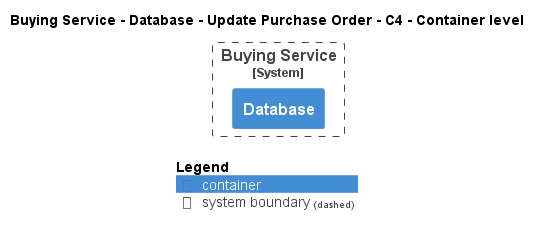

The diagram above was rendered by PlantUML. Its source (embedded in the PNG):
@startuml
!pragma layout smetana
!include ..\..\..\..\..\..\.c4s\C4_Container.puml

AddElementTag("state:new", $bgColor=green, $fontColor=#ffffff, $borderColor=green, $shadowing="False")
AddElementTag("state:changed", $bgColor=orange, $fontColor=#ffffff, $borderColor=orange, $shadowing="False")
AddElementTag("state:removed", $bgColor=red, $fontColor=#ffffff, $borderColor=red, $shadowing="False")

AddRelTag("state:new", $textColor=green, $lineColor=green)
AddRelTag("state:changed", $textColor=orange, $lineColor=orange)
AddRelTag("state:removed", $textColor=red, $lineColor=red)

SHOW_PERSON_PORTRAIT()
LAYOUT_TOP_DOWN()

skinparam linetype polyline

title Buying Service - Database - Update Purchase Order - C4 - Container level


System_Boundary(ECommercePlatform.SoftwareSystems.BuyingService, "Buying Service") {
    Container(ECommercePlatform.SoftwareSystems.BuyingService.Containers.Database, "Database", "", "")
}



SHOW_LEGEND()
@enduml